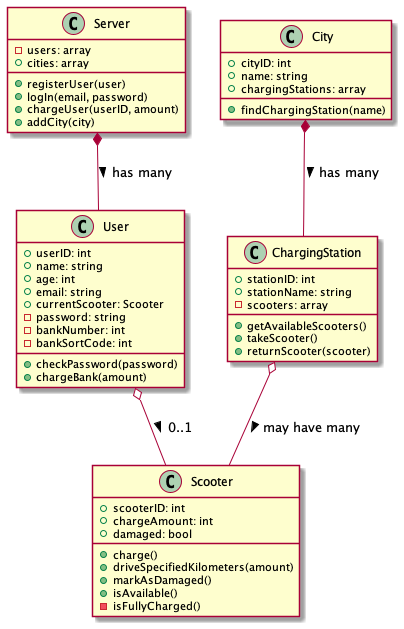

The diagram above was rendered by PlantUML. Its source (embedded in the PNG):
@startuml
class Server {
    - users: array
    + cities: array
    + registerUser(user)
    + logIn(email, password)
    + chargeUser(userID, amount)
    + addCity(city)
}

class User {
    + userID: int
    + name: string
    + age: int
    + email: string
    + currentScooter: Scooter
    - password: string
    - bankNumber: int
    - bankSortCode: int
    + checkPassword(password)
    + chargeBank(amount)
}

class Scooter {
    + scooterID: int
    + chargeAmount: int
    + damaged: bool
    + charge()
    + driveSpecifiedKilometers(amount)
    + markAsDamaged()
    + isAvailable()
    - isFullyCharged()
}

class ChargingStation {
    + stationID: int
    + stationName: string
    - scooters: array
    + getAvailableScooters()
    + takeScooter()
    + returnScooter(scooter)
}

class City {
    + cityID: int
    + name: string
    + chargingStations: array
    + findChargingStation(name)
}

Server *-- User : has many >
City *-- ChargingStation : has many >
ChargingStation o-- Scooter : may have many >
User o-- Scooter : 0..1 >

@enduml